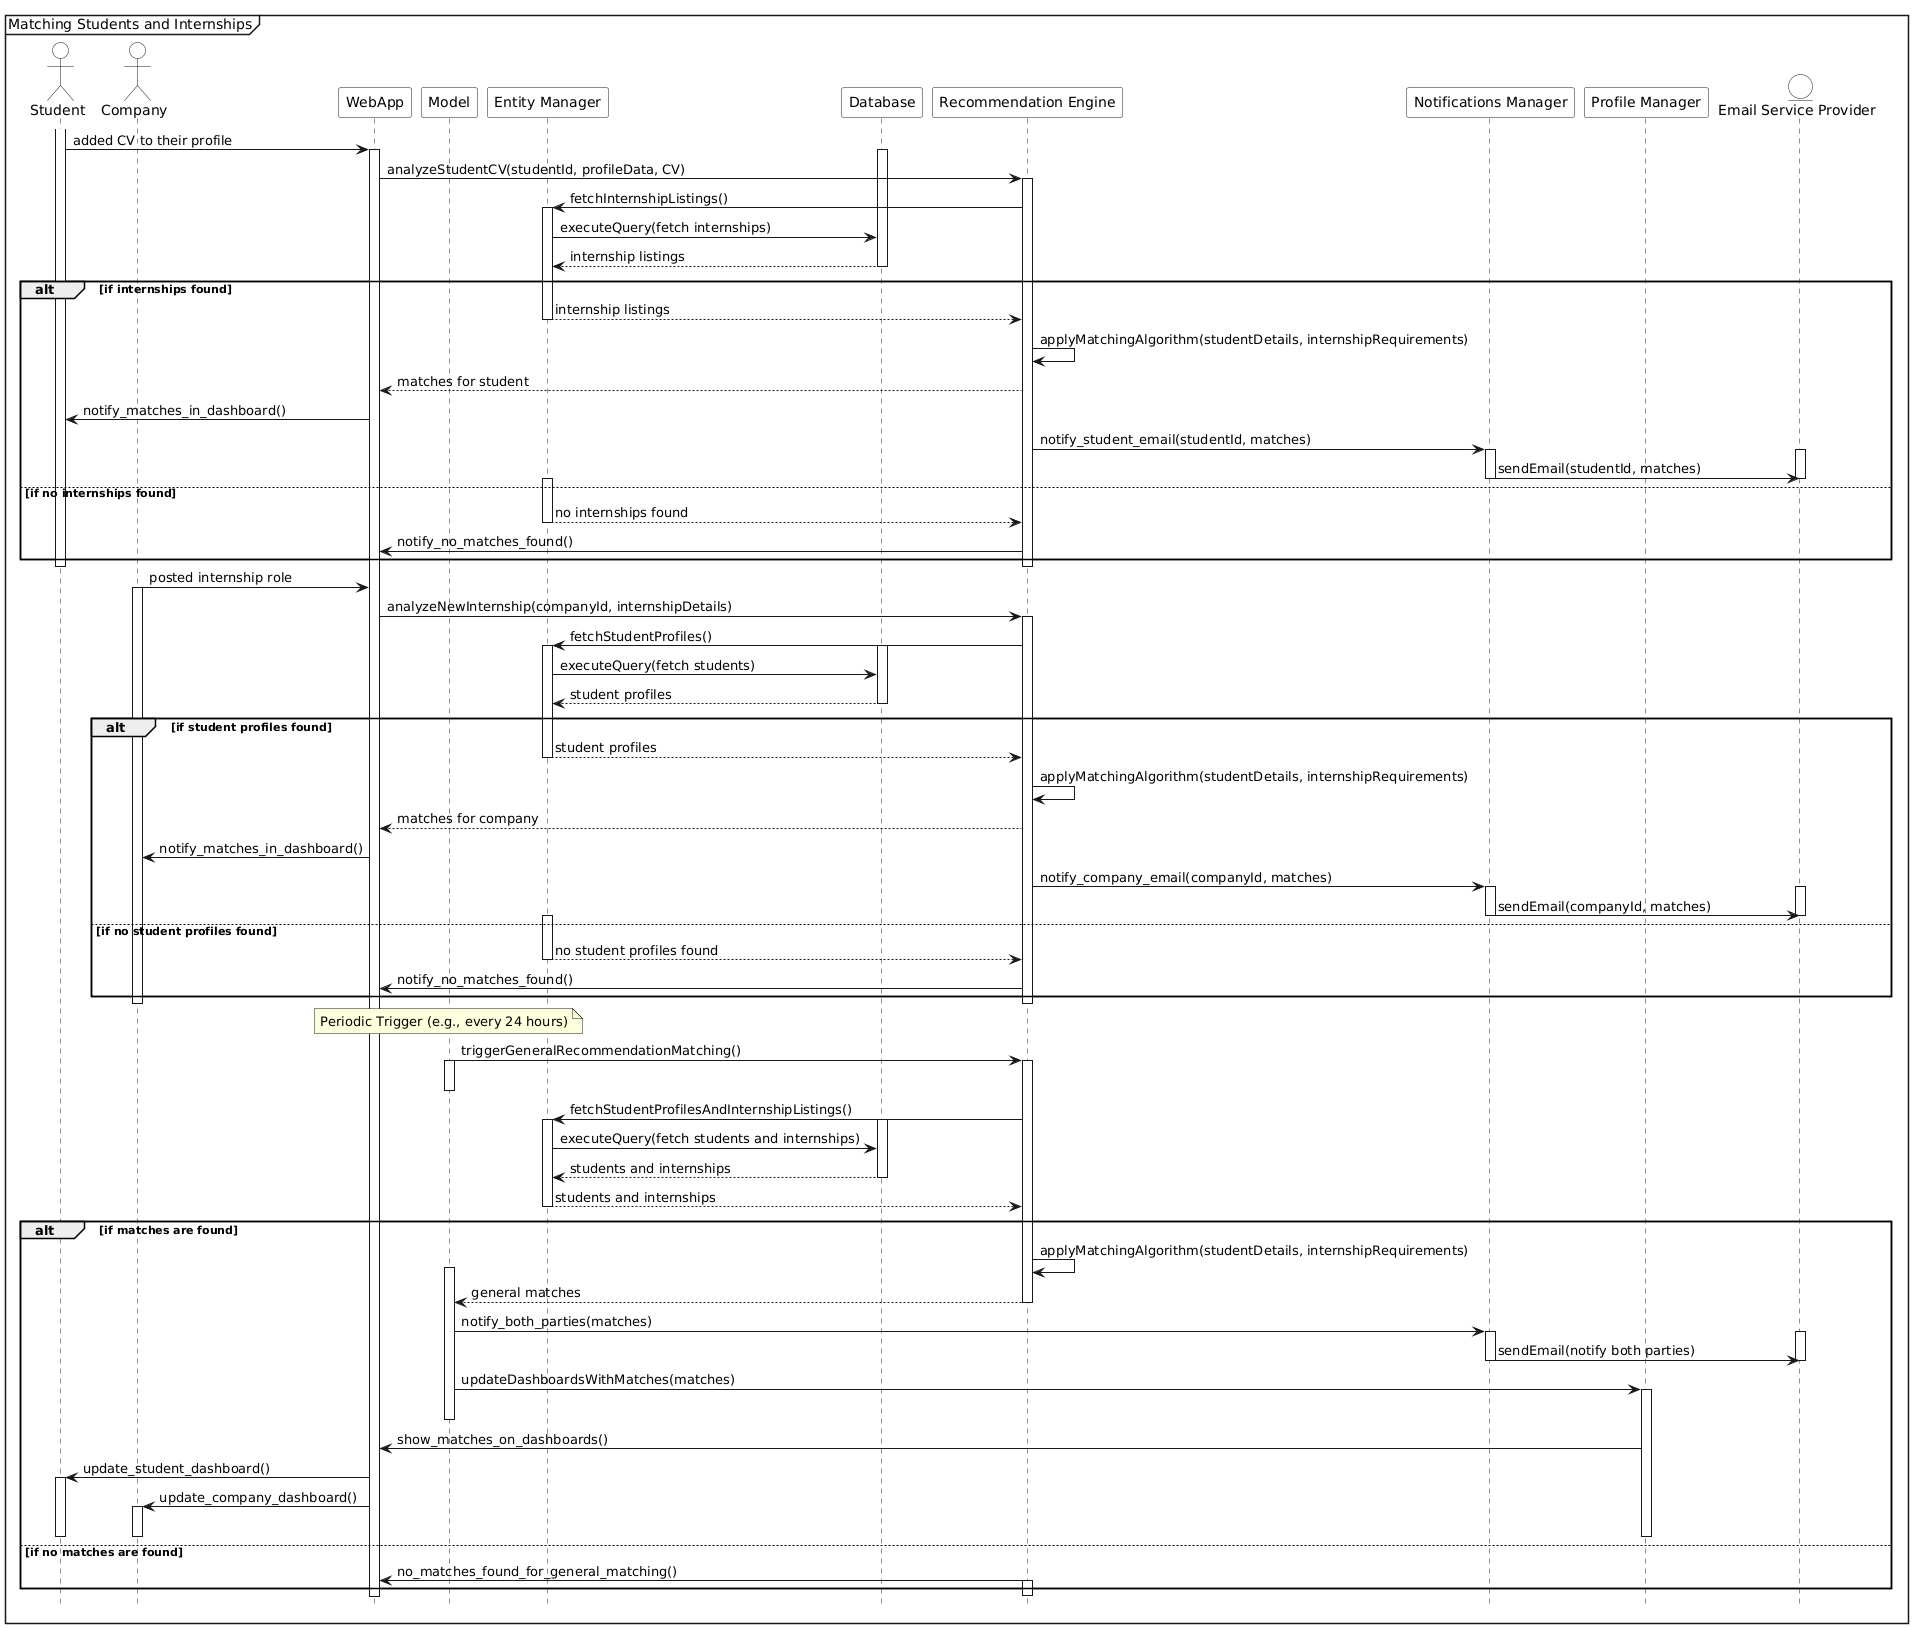

The diagram above was rendered by PlantUML. Its source (embedded in the PNG):
@startuml
mainframe Matching Students and Internships
hide footbox
actor Student as S #ffffff
actor Company as C #ffffff
participant WebApp as W #ffffff
participant Model as M #ffffff
participant "Entity Manager" as EM #ffffff
participant Database as D #ffffff
participant "Recommendation Engine" as RE #ffffff
participant "Notifications Manager" as NM #ffffff
participant "Profile Manager" as PM #ffffff
entity "Email Service Provider" as E #ffffff

activate S
S -> W: added CV to their profile
activate W
activate D
W -> RE: analyzeStudentCV(studentId, profileData, CV)
activate RE
RE -> EM: fetchInternshipListings()
activate EM
EM -> D: executeQuery(fetch internships)
D --> EM: internship listings
deactivate D
alt if internships found
    EM --> RE: internship listings
    deactivate EM
    RE -> RE: applyMatchingAlgorithm(studentDetails, internshipRequirements)
    RE --> W: matches for student
    W -> S: notify_matches_in_dashboard()
    RE -> NM: notify_student_email(studentId, matches)
    activate NM
    activate E
    NM -> E: sendEmail(studentId, matches)
    deactivate NM
    deactivate E
else if no internships found
    activate EM
    EM --> RE: no internships found
    deactivate EM
    RE -> W: notify_no_matches_found()
end

deactivate D

deactivate RE

deactivate S


C -> W: posted internship role
activate C
W -> RE: analyzeNewInternship(companyId, internshipDetails)

activate RE
RE -> EM: fetchStudentProfiles()
activate D
activate EM
EM -> D: executeQuery(fetch students)
D --> EM: student profiles
deactivate D
alt if student profiles found
    EM --> RE: student profiles
    deactivate EM
    RE -> RE: applyMatchingAlgorithm(studentDetails, internshipRequirements)
    RE --> W: matches for company
    W -> C: notify_matches_in_dashboard()
    RE -> NM: notify_company_email(companyId, matches)
    activate NM
    activate E
    NM -> E: sendEmail(companyId, matches)
    deactivate NM
    deactivate E
else if no student profiles found
    activate EM
    EM --> RE: no student profiles found
    deactivate D
    deactivate EM
    RE -> W: notify_no_matches_found()
end

deactivate RE

deactivate C

note over M: Periodic Trigger (e.g., every 24 hours)
M -> RE: triggerGeneralRecommendationMatching()
activate M
deactivate M
activate RE
RE -> EM: fetchStudentProfilesAndInternshipListings()
activate EM
activate D
EM -> D: executeQuery(fetch students and internships)
D --> EM: students and internships
deactivate D
EM --> RE: students and internships
deactivate EM

alt if matches are found
    RE -> RE: applyMatchingAlgorithm(studentDetails, internshipRequirements)
    activate M
    RE --> M: general matches
    deactivate RE
    M -> NM: notify_both_parties(matches) 
    activate NM
    activate E
    NM -> E: sendEmail(notify both parties)
    deactivate NM
    deactivate E
    M -> PM: updateDashboardsWithMatches(matches)
    activate PM
    deactivate M
    PM -> W: show_matches_on_dashboards()
    W -> S: update_student_dashboard()
    activate S
    W -> C: update_company_dashboard()
    activate C
    deactivate PM
    deactivate S
    deactivate C
else if no matches are found
    RE -> W: no_matches_found_for_general_matching()
    activate RE
end

deactivate RE
@enduml